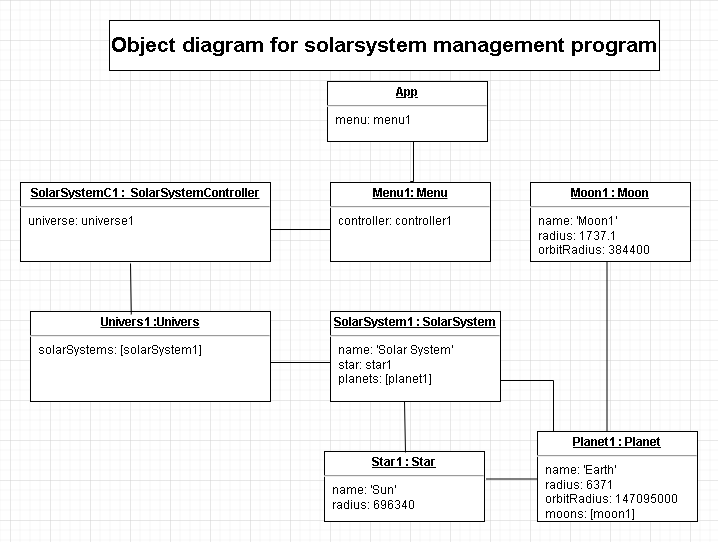

The diagram above was exported from draw.io. Its source (the exported page's mxGraphModel, read from the mxfile embedded in the PNG):
<mxGraphModel dx="1177" dy="722" grid="1" gridSize="10" guides="1" tooltips="1" connect="1" arrows="1" fold="1" page="1" pageScale="1" pageWidth="827" pageHeight="1169" math="0" shadow="0">
  <root>
    <mxCell id="0" />
    <mxCell id="1" parent="0" />
    <mxCell id="2" value="&lt;p style=&quot;margin:0px;margin-top:4px;text-align:center;text-decoration:underline;&quot;&gt;&lt;b&gt;SolarSystemC1 :&amp;nbsp; SolarSystemController&lt;/b&gt;&lt;/p&gt;&lt;hr&gt;&lt;p style=&quot;margin:0px;margin-left:8px;&quot;&gt;universe: universe1&lt;br&gt;&lt;/p&gt;" style="verticalAlign=top;align=left;overflow=fill;fontSize=12;fontFamily=Helvetica;html=1;whiteSpace=wrap;" vertex="1" parent="1">
      <mxGeometry x="50" y="1281" width="250" height="79" as="geometry" />
    </mxCell>
    <mxCell id="3" value="&lt;p style=&quot;margin:0px;margin-top:4px;text-align:center;text-decoration:underline;&quot;&gt;&lt;b&gt;SolarSystem1 : SolarSystem&lt;/b&gt;&lt;/p&gt;&lt;hr&gt;&lt;p style=&quot;margin:0px;margin-left:8px;&quot;&gt;name: 'Solar System'&lt;/p&gt;&lt;p style=&quot;margin:0px;margin-left:8px;&quot;&gt;star: star1&lt;/p&gt;&lt;p style=&quot;margin:0px;margin-left:8px;&quot;&gt;planets: [planet1]&lt;/p&gt;" style="verticalAlign=top;align=left;overflow=fill;fontSize=12;fontFamily=Helvetica;html=1;whiteSpace=wrap;" vertex="1" parent="1">
      <mxGeometry x="360" y="1410" width="170" height="90" as="geometry" />
    </mxCell>
    <mxCell id="4" value="&lt;p style=&quot;margin:0px;margin-top:4px;text-align:center;text-decoration:underline;&quot;&gt;&lt;b&gt;Star1 : Star&lt;/b&gt;&lt;/p&gt;&lt;hr&gt;&lt;p style=&quot;margin:0px;margin-left:8px;&quot;&gt;name: 'Sun'&lt;/p&gt;&lt;p style=&quot;margin:0px;margin-left:8px;&quot;&gt;radius: 696340&lt;/p&gt;" style="verticalAlign=top;align=left;overflow=fill;fontSize=12;fontFamily=Helvetica;html=1;whiteSpace=wrap;" vertex="1" parent="1">
      <mxGeometry x="354" y="1550" width="160" height="70" as="geometry" />
    </mxCell>
    <mxCell id="5" value="&lt;p style=&quot;margin:0px;margin-top:4px;text-align:center;text-decoration:underline;&quot;&gt;&lt;b&gt;Univers1 :Univers&lt;/b&gt;&lt;/p&gt;&lt;hr&gt;&lt;p style=&quot;margin:0px;margin-left:8px;&quot;&gt;solarSystems: [solarSystem1]&lt;br&gt;&lt;/p&gt;" style="verticalAlign=top;align=left;overflow=fill;fontSize=12;fontFamily=Helvetica;html=1;whiteSpace=wrap;" vertex="1" parent="1">
      <mxGeometry x="60" y="1410" width="240" height="90" as="geometry" />
    </mxCell>
    <mxCell id="6" value="&lt;p style=&quot;margin:0px;margin-top:4px;text-align:center;text-decoration:underline;&quot;&gt;&lt;b&gt;Planet1 : Planet&lt;/b&gt;&lt;/p&gt;&lt;hr&gt;&lt;p style=&quot;margin:0px;margin-left:8px;&quot;&gt;name: 'Earth'&lt;/p&gt;&lt;p style=&quot;margin:0px;margin-left:8px;&quot;&gt;radius: 6371&lt;/p&gt;&lt;p style=&quot;margin:0px;margin-left:8px;&quot;&gt;orbitRadius: 147095000&lt;/p&gt;&lt;p style=&quot;margin:0px;margin-left:8px;&quot;&gt;moons: [moon1]&lt;/p&gt;" style="verticalAlign=top;align=left;overflow=fill;fontSize=12;fontFamily=Helvetica;html=1;whiteSpace=wrap;" vertex="1" parent="1">
      <mxGeometry x="567" y="1530" width="160" height="90" as="geometry" />
    </mxCell>
    <mxCell id="7" value="&lt;p style=&quot;margin:0px;margin-top:4px;text-align:center;text-decoration:underline;&quot;&gt;&lt;b&gt;Menu1: Menu&lt;/b&gt;&lt;/p&gt;&lt;hr&gt;&lt;p style=&quot;margin:0px;margin-left:8px;&quot;&gt;controller: controller1&lt;br&gt;&lt;/p&gt;" style="verticalAlign=top;align=left;overflow=fill;fontSize=12;fontFamily=Helvetica;html=1;whiteSpace=wrap;" vertex="1" parent="1">
      <mxGeometry x="360" y="1281" width="160" height="79" as="geometry" />
    </mxCell>
    <mxCell id="8" value="&lt;p style=&quot;margin:0px;margin-top:4px;text-align:center;text-decoration:underline;&quot;&gt;&lt;b&gt;App&lt;/b&gt;&lt;/p&gt;&lt;hr&gt;&lt;p style=&quot;margin:0px;margin-left:8px;&quot;&gt;menu: menu1&lt;br&gt;&lt;/p&gt;" style="verticalAlign=top;align=left;overflow=fill;fontSize=12;fontFamily=Helvetica;html=1;whiteSpace=wrap;" vertex="1" parent="1">
      <mxGeometry x="357" y="1180" width="160" height="60" as="geometry" />
    </mxCell>
    <mxCell id="9" value="&lt;p style=&quot;margin:0px;margin-top:4px;text-align:center;text-decoration:underline;&quot;&gt;&lt;b&gt;Moon1 : Moon&lt;/b&gt;&lt;/p&gt;&lt;hr&gt;&lt;p style=&quot;margin:0px;margin-left:8px;&quot;&gt;name: 'Moon1'&lt;/p&gt;&lt;p style=&quot;margin:0px;margin-left:8px;&quot;&gt;radius: 1737.1&lt;/p&gt;&lt;p style=&quot;margin:0px;margin-left:8px;&quot;&gt;orbitRadius: 384400&lt;/p&gt;" style="verticalAlign=top;align=left;overflow=fill;fontSize=12;fontFamily=Helvetica;html=1;whiteSpace=wrap;" vertex="1" parent="1">
      <mxGeometry x="560" y="1281" width="160" height="79" as="geometry" />
    </mxCell>
    <mxCell id="10" value="" style="endArrow=none;html=1;edgeStyle=orthogonalEdgeStyle;rounded=0;exitX=1;exitY=0.427;exitDx=0;exitDy=0;exitPerimeter=0;" edge="1" source="2" parent="1">
      <mxGeometry relative="1" as="geometry">
        <mxPoint x="320" y="1320" as="sourcePoint" />
        <mxPoint x="360" y="1330" as="targetPoint" />
        <Array as="points">
          <mxPoint x="300" y="1328" />
          <mxPoint x="360" y="1328" />
        </Array>
      </mxGeometry>
    </mxCell>
    <mxCell id="11" value="" style="endArrow=none;html=1;edgeStyle=orthogonalEdgeStyle;rounded=0;exitX=0.5;exitY=1;exitDx=0;exitDy=0;" edge="1" source="8" target="7" parent="1">
      <mxGeometry relative="1" as="geometry">
        <mxPoint x="420" y="1260" as="sourcePoint" />
        <mxPoint x="440" y="1280" as="targetPoint" />
        <Array as="points">
          <mxPoint x="443" y="1240" />
          <mxPoint x="443" y="1280" />
          <mxPoint x="440" y="1280" />
        </Array>
      </mxGeometry>
    </mxCell>
    <mxCell id="12" value="" style="endArrow=none;html=1;edgeStyle=orthogonalEdgeStyle;rounded=0;entryX=0.42;entryY=0.033;entryDx=0;entryDy=0;entryPerimeter=0;" edge="1" target="5" parent="1">
      <mxGeometry relative="1" as="geometry">
        <mxPoint x="160" y="1362" as="sourcePoint" />
        <mxPoint x="383" y="1560" as="targetPoint" />
        <Array as="points">
          <mxPoint x="160" y="1362" />
          <mxPoint x="160" y="1385" />
        </Array>
      </mxGeometry>
    </mxCell>
    <mxCell id="13" value="&lt;b&gt;&lt;font style=&quot;font-size: 21px;&quot;&gt;Object diagram for solarsystem management program&lt;/font&gt;&lt;/b&gt;" style="html=1;whiteSpace=wrap;" vertex="1" parent="1">
      <mxGeometry x="139" y="1119" width="550" height="50" as="geometry" />
    </mxCell>
    <mxCell id="14" value="" style="endArrow=none;html=1;edgeStyle=orthogonalEdgeStyle;rounded=0;exitX=1;exitY=0.427;exitDx=0;exitDy=0;exitPerimeter=0;" edge="1" parent="1">
      <mxGeometry relative="1" as="geometry">
        <mxPoint x="300" y="1447.5" as="sourcePoint" />
        <mxPoint x="360" y="1462.5" as="targetPoint" />
        <Array as="points">
          <mxPoint x="300" y="1461" />
          <mxPoint x="360" y="1461" />
        </Array>
      </mxGeometry>
    </mxCell>
    <mxCell id="15" value="" style="endArrow=none;html=1;edgeStyle=orthogonalEdgeStyle;rounded=0;entryX=0.42;entryY=0.033;entryDx=0;entryDy=0;entryPerimeter=0;" edge="1" parent="1">
      <mxGeometry relative="1" as="geometry">
        <mxPoint x="434" y="1500" as="sourcePoint" />
        <mxPoint x="435" y="1551" as="targetPoint" />
        <Array as="points">
          <mxPoint x="434" y="1500" />
          <mxPoint x="434" y="1523" />
        </Array>
      </mxGeometry>
    </mxCell>
    <mxCell id="16" value="" style="endArrow=none;html=1;edgeStyle=orthogonalEdgeStyle;rounded=0;entryX=0.5;entryY=0;entryDx=0;entryDy=0;" edge="1" target="6" parent="1">
      <mxGeometry relative="1" as="geometry">
        <mxPoint x="636.5" y="1360" as="sourcePoint" />
        <mxPoint x="637.5" y="1411" as="targetPoint" />
        <Array as="points">
          <mxPoint x="637" y="1530" />
        </Array>
      </mxGeometry>
    </mxCell>
    <mxCell id="17" value="" style="endArrow=none;html=1;edgeStyle=orthogonalEdgeStyle;rounded=0;entryX=0;entryY=0.5;entryDx=0;entryDy=0;" edge="1" target="6" parent="1">
      <mxGeometry relative="1" as="geometry">
        <mxPoint x="516" y="1577.5" as="sourcePoint" />
        <mxPoint x="546" y="1577.5" as="targetPoint" />
        <Array as="points">
          <mxPoint x="567" y="1578" />
        </Array>
      </mxGeometry>
    </mxCell>
    <mxCell id="18" value="" style="endArrow=none;html=1;edgeStyle=orthogonalEdgeStyle;rounded=0;entryX=0.42;entryY=0.033;entryDx=0;entryDy=0;entryPerimeter=0;exitX=1;exitY=0.75;exitDx=0;exitDy=0;" edge="1" source="3" parent="1">
      <mxGeometry relative="1" as="geometry">
        <mxPoint x="582" y="1479" as="sourcePoint" />
        <mxPoint x="583" y="1530" as="targetPoint" />
        <Array as="points">
          <mxPoint x="530" y="1479" />
          <mxPoint x="583" y="1479" />
        </Array>
      </mxGeometry>
    </mxCell>
  </root>
</mxGraphModel>